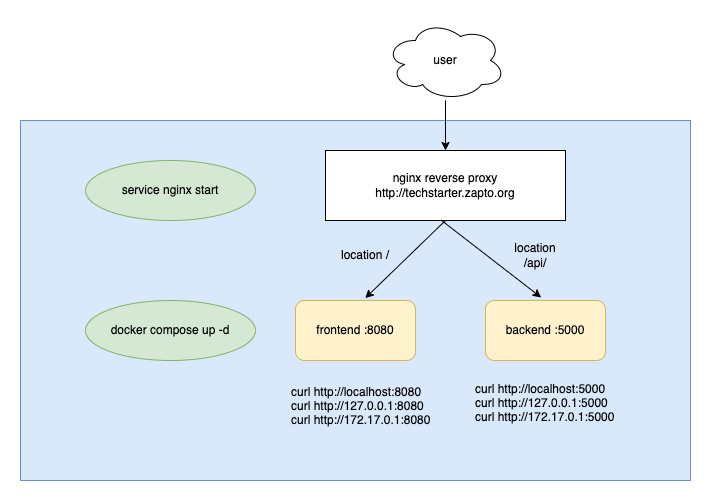

The diagram above was exported from draw.io. Its source (the exported page's mxGraphModel, read from the mxfile embedded in the PNG):
<mxGraphModel dx="2229" dy="1111" grid="1" gridSize="10" guides="1" tooltips="1" connect="1" arrows="1" fold="1" page="1" pageScale="1" pageWidth="827" pageHeight="1169" math="0" shadow="0">
  <root>
    <mxCell id="0" />
    <mxCell id="1" parent="0" />
    <mxCell id="s5AaRfRvI7KZmmbBBbgq-15" value="" style="rounded=0;whiteSpace=wrap;html=1;fillColor=#dae8fc;strokeColor=#6c8ebf;" parent="1" vertex="1">
      <mxGeometry x="-35" y="210" width="670" height="360" as="geometry" />
    </mxCell>
    <mxCell id="s5AaRfRvI7KZmmbBBbgq-2" value="nginx reverse proxy&lt;br&gt;http://techstarter.zapto.org" style="rounded=0;whiteSpace=wrap;html=1;" parent="1" vertex="1">
      <mxGeometry x="270" y="240" width="240" height="70" as="geometry" />
    </mxCell>
    <mxCell id="s5AaRfRvI7KZmmbBBbgq-4" value="" style="edgeStyle=orthogonalEdgeStyle;rounded=0;orthogonalLoop=1;jettySize=auto;html=1;" parent="1" source="s5AaRfRvI7KZmmbBBbgq-3" target="s5AaRfRvI7KZmmbBBbgq-2" edge="1">
      <mxGeometry relative="1" as="geometry" />
    </mxCell>
    <mxCell id="s5AaRfRvI7KZmmbBBbgq-3" value="user" style="ellipse;shape=cloud;whiteSpace=wrap;html=1;" parent="1" vertex="1">
      <mxGeometry x="330" y="110" width="120" height="80" as="geometry" />
    </mxCell>
    <mxCell id="s5AaRfRvI7KZmmbBBbgq-5" value="frontend :8080" style="rounded=1;whiteSpace=wrap;html=1;fillColor=#fff2cc;strokeColor=#d6b656;" parent="1" vertex="1">
      <mxGeometry x="240" y="390" width="120" height="60" as="geometry" />
    </mxCell>
    <mxCell id="s5AaRfRvI7KZmmbBBbgq-6" value="backend :5000" style="rounded=1;whiteSpace=wrap;html=1;fillColor=#fff2cc;strokeColor=#d6b656;" parent="1" vertex="1">
      <mxGeometry x="430" y="390" width="120" height="60" as="geometry" />
    </mxCell>
    <mxCell id="s5AaRfRvI7KZmmbBBbgq-7" value="curl http://localhost:8080&#10;curl http://127.0.0.1:8080&#10;curl http://172.17.0.1:8080" style="text;strokeColor=none;fillColor=none;align=left;verticalAlign=middle;spacingLeft=4;spacingRight=4;overflow=hidden;points=[[0,0.5],[1,0.5]];portConstraint=eastwest;rotatable=0;" parent="1" vertex="1">
      <mxGeometry x="230" y="470" width="160" height="50" as="geometry" />
    </mxCell>
    <mxCell id="s5AaRfRvI7KZmmbBBbgq-8" value="curl http://localhost:5000&#10;curl http://127.0.0.1:5000&#10;curl http://172.17.0.1:5000&#10;" style="text;strokeColor=none;fillColor=none;align=left;verticalAlign=middle;spacingLeft=4;spacingRight=4;overflow=hidden;points=[[0,0.5],[1,0.5]];portConstraint=eastwest;rotatable=0;" parent="1" vertex="1">
      <mxGeometry x="414" y="470" width="160" height="50" as="geometry" />
    </mxCell>
    <mxCell id="s5AaRfRvI7KZmmbBBbgq-9" value="" style="endArrow=classic;html=1;rounded=0;exitX=0.5;exitY=1;exitDx=0;exitDy=0;entryX=0.581;entryY=-0.039;entryDx=0;entryDy=0;entryPerimeter=0;" parent="1" source="s5AaRfRvI7KZmmbBBbgq-2" target="s5AaRfRvI7KZmmbBBbgq-5" edge="1">
      <mxGeometry width="50" height="50" relative="1" as="geometry">
        <mxPoint x="390" y="410" as="sourcePoint" />
        <mxPoint x="440" y="360" as="targetPoint" />
      </mxGeometry>
    </mxCell>
    <mxCell id="s5AaRfRvI7KZmmbBBbgq-10" value="" style="endArrow=classic;html=1;rounded=0;exitX=0.482;exitY=0.995;exitDx=0;exitDy=0;entryX=0.464;entryY=-0.05;entryDx=0;entryDy=0;entryPerimeter=0;exitPerimeter=0;" parent="1" source="s5AaRfRvI7KZmmbBBbgq-2" target="s5AaRfRvI7KZmmbBBbgq-6" edge="1">
      <mxGeometry width="50" height="50" relative="1" as="geometry">
        <mxPoint x="400" y="320" as="sourcePoint" />
        <mxPoint x="319.72" y="397.65999999999997" as="targetPoint" />
      </mxGeometry>
    </mxCell>
    <mxCell id="s5AaRfRvI7KZmmbBBbgq-11" value="location /api/" style="text;html=1;strokeColor=none;fillColor=none;align=center;verticalAlign=middle;whiteSpace=wrap;rounded=0;" parent="1" vertex="1">
      <mxGeometry x="450" y="330" width="60" height="30" as="geometry" />
    </mxCell>
    <mxCell id="s5AaRfRvI7KZmmbBBbgq-12" value="location /" style="text;html=1;strokeColor=none;fillColor=none;align=center;verticalAlign=middle;whiteSpace=wrap;rounded=0;" parent="1" vertex="1">
      <mxGeometry x="280" y="330" width="60" height="30" as="geometry" />
    </mxCell>
    <mxCell id="s5AaRfRvI7KZmmbBBbgq-13" value="docker compose up -d" style="ellipse;whiteSpace=wrap;html=1;fillColor=#d5e8d4;strokeColor=#82b366;" parent="1" vertex="1">
      <mxGeometry x="30" y="390" width="170" height="60" as="geometry" />
    </mxCell>
    <mxCell id="s5AaRfRvI7KZmmbBBbgq-14" value="service nginx start" style="ellipse;whiteSpace=wrap;html=1;fillColor=#d5e8d4;strokeColor=#82b366;" parent="1" vertex="1">
      <mxGeometry x="30" y="250" width="170" height="60" as="geometry" />
    </mxCell>
  </root>
</mxGraphModel>